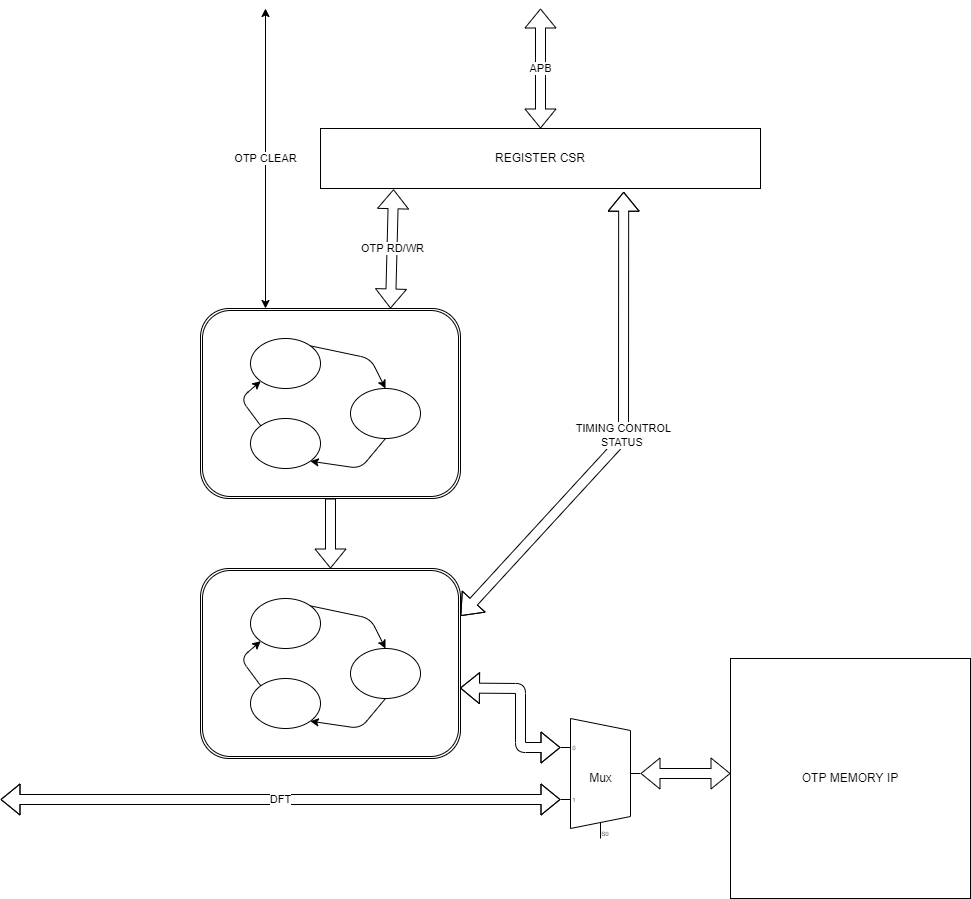

The diagram above was exported from draw.io. Its source (the exported page's mxGraphModel, read from the mxfile embedded in the PNG):
<mxGraphModel dx="898" dy="1785" grid="1" gridSize="10" guides="1" tooltips="1" connect="1" arrows="1" fold="1" page="1" pageScale="1" pageWidth="850" pageHeight="1100" math="0" shadow="0">
  <root>
    <mxCell id="0" />
    <mxCell id="1" parent="0" />
    <mxCell id="2" value="" style="shape=ext;double=1;rounded=1;whiteSpace=wrap;html=1;" parent="1" vertex="1">
      <mxGeometry x="240" y="300" width="260" height="190" as="geometry" />
    </mxCell>
    <mxCell id="3" value="" style="ellipse;whiteSpace=wrap;html=1;" parent="1" vertex="1">
      <mxGeometry x="290" y="330" width="70" height="50" as="geometry" />
    </mxCell>
    <mxCell id="4" value="" style="ellipse;whiteSpace=wrap;html=1;" parent="1" vertex="1">
      <mxGeometry x="390" y="380" width="70" height="50" as="geometry" />
    </mxCell>
    <mxCell id="5" value="" style="ellipse;whiteSpace=wrap;html=1;" parent="1" vertex="1">
      <mxGeometry x="290" y="410" width="70" height="50" as="geometry" />
    </mxCell>
    <mxCell id="6" value="" style="endArrow=classic;html=1;exitX=1;exitY=0;exitDx=0;exitDy=0;entryX=0.5;entryY=0;entryDx=0;entryDy=0;" parent="1" source="3" target="4" edge="1">
      <mxGeometry width="50" height="50" relative="1" as="geometry">
        <mxPoint x="410" y="480" as="sourcePoint" />
        <mxPoint x="460" y="430" as="targetPoint" />
        <Array as="points">
          <mxPoint x="410" y="350" />
        </Array>
      </mxGeometry>
    </mxCell>
    <mxCell id="7" value="" style="endArrow=classic;html=1;exitX=0.5;exitY=1;exitDx=0;exitDy=0;entryX=1;entryY=1;entryDx=0;entryDy=0;" parent="1" source="4" target="5" edge="1">
      <mxGeometry width="50" height="50" relative="1" as="geometry">
        <mxPoint x="410" y="480" as="sourcePoint" />
        <mxPoint x="460" y="430" as="targetPoint" />
        <Array as="points">
          <mxPoint x="400" y="460" />
        </Array>
      </mxGeometry>
    </mxCell>
    <mxCell id="8" value="" style="endArrow=classic;html=1;exitX=0;exitY=0;exitDx=0;exitDy=0;entryX=0;entryY=1;entryDx=0;entryDy=0;" parent="1" source="5" target="3" edge="1">
      <mxGeometry width="50" height="50" relative="1" as="geometry">
        <mxPoint x="410" y="480" as="sourcePoint" />
        <mxPoint x="460" y="430" as="targetPoint" />
        <Array as="points">
          <mxPoint x="280" y="390" />
        </Array>
      </mxGeometry>
    </mxCell>
    <mxCell id="9" value="" style="shape=ext;double=1;rounded=1;whiteSpace=wrap;html=1;" parent="1" vertex="1">
      <mxGeometry x="240" y="560" width="260" height="190" as="geometry" />
    </mxCell>
    <mxCell id="10" value="" style="ellipse;whiteSpace=wrap;html=1;" parent="1" vertex="1">
      <mxGeometry x="290" y="590" width="70" height="50" as="geometry" />
    </mxCell>
    <mxCell id="11" value="" style="ellipse;whiteSpace=wrap;html=1;" parent="1" vertex="1">
      <mxGeometry x="390" y="640" width="70" height="50" as="geometry" />
    </mxCell>
    <mxCell id="12" value="" style="ellipse;whiteSpace=wrap;html=1;" parent="1" vertex="1">
      <mxGeometry x="290" y="670" width="70" height="50" as="geometry" />
    </mxCell>
    <mxCell id="13" value="" style="endArrow=classic;html=1;exitX=1;exitY=0;exitDx=0;exitDy=0;entryX=0.5;entryY=0;entryDx=0;entryDy=0;" parent="1" source="10" target="11" edge="1">
      <mxGeometry width="50" height="50" relative="1" as="geometry">
        <mxPoint x="410" y="740" as="sourcePoint" />
        <mxPoint x="460" y="690" as="targetPoint" />
        <Array as="points">
          <mxPoint x="410" y="610" />
        </Array>
      </mxGeometry>
    </mxCell>
    <mxCell id="14" value="" style="endArrow=classic;html=1;exitX=0.5;exitY=1;exitDx=0;exitDy=0;entryX=1;entryY=1;entryDx=0;entryDy=0;" parent="1" source="11" target="12" edge="1">
      <mxGeometry width="50" height="50" relative="1" as="geometry">
        <mxPoint x="410" y="740" as="sourcePoint" />
        <mxPoint x="460" y="690" as="targetPoint" />
        <Array as="points">
          <mxPoint x="400" y="720" />
        </Array>
      </mxGeometry>
    </mxCell>
    <mxCell id="15" value="" style="endArrow=classic;html=1;exitX=0;exitY=0;exitDx=0;exitDy=0;entryX=0;entryY=1;entryDx=0;entryDy=0;" parent="1" source="12" target="10" edge="1">
      <mxGeometry width="50" height="50" relative="1" as="geometry">
        <mxPoint x="410" y="740" as="sourcePoint" />
        <mxPoint x="460" y="690" as="targetPoint" />
        <Array as="points">
          <mxPoint x="280" y="650" />
        </Array>
      </mxGeometry>
    </mxCell>
    <mxCell id="16" value="OTP MEMORY IP" style="whiteSpace=wrap;html=1;aspect=fixed;" parent="1" vertex="1">
      <mxGeometry x="770" y="650" width="240" height="240" as="geometry" />
    </mxCell>
    <mxCell id="17" value="Mux" style="shadow=0;dashed=0;align=center;html=1;strokeWidth=1;shape=mxgraph.electrical.abstract.mux2;" parent="1" vertex="1">
      <mxGeometry x="600" y="710" width="80" height="120" as="geometry" />
    </mxCell>
    <mxCell id="18" value="REGISTER CSR" style="rounded=0;whiteSpace=wrap;html=1;" parent="1" vertex="1">
      <mxGeometry x="360" y="120" width="440" height="60" as="geometry" />
    </mxCell>
    <mxCell id="19" value="APB" style="shape=flexArrow;endArrow=classic;startArrow=classic;html=1;entryX=0.5;entryY=0;entryDx=0;entryDy=0;" parent="1" target="18" edge="1">
      <mxGeometry width="100" height="100" relative="1" as="geometry">
        <mxPoint x="580" as="sourcePoint" />
        <mxPoint x="440" y="540" as="targetPoint" />
      </mxGeometry>
    </mxCell>
    <mxCell id="20" value="OTP RD/WR" style="shape=flexArrow;endArrow=classic;startArrow=classic;html=1;entryX=0.166;entryY=1.012;entryDx=0;entryDy=0;entryPerimeter=0;" parent="1" target="18" edge="1">
      <mxGeometry width="100" height="100" relative="1" as="geometry">
        <mxPoint x="430" y="300" as="sourcePoint" />
        <mxPoint x="550" y="350" as="targetPoint" />
      </mxGeometry>
    </mxCell>
    <mxCell id="21" value="TIMING CONTROL&lt;br&gt;STATUS&amp;nbsp;" style="shape=flexArrow;endArrow=classic;startArrow=classic;html=1;entryX=0.689;entryY=1.054;entryDx=0;entryDy=0;entryPerimeter=0;exitX=1;exitY=0.25;exitDx=0;exitDy=0;" parent="1" source="9" target="18" edge="1">
      <mxGeometry width="100" height="100" relative="1" as="geometry">
        <mxPoint x="450" y="450" as="sourcePoint" />
        <mxPoint x="550" y="350" as="targetPoint" />
        <Array as="points">
          <mxPoint x="663" y="430" />
        </Array>
      </mxGeometry>
    </mxCell>
    <mxCell id="24" value="DFT" style="shape=flexArrow;endArrow=classic;startArrow=classic;html=1;entryX=0;entryY=0.65;entryDx=0;entryDy=3;entryPerimeter=0;" parent="1" target="17" edge="1">
      <mxGeometry width="100" height="100" relative="1" as="geometry">
        <mxPoint x="40" y="791" as="sourcePoint" />
        <mxPoint x="290" y="800" as="targetPoint" />
        <Array as="points">
          <mxPoint x="310" y="791" />
        </Array>
      </mxGeometry>
    </mxCell>
    <mxCell id="25" value="" style="shape=flexArrow;endArrow=classic;startArrow=classic;html=1;entryX=0;entryY=0.21666666666666667;entryDx=0;entryDy=3;entryPerimeter=0;exitX=0.998;exitY=0.629;exitDx=0;exitDy=0;exitPerimeter=0;" parent="1" source="9" target="17" edge="1">
      <mxGeometry width="100" height="100" relative="1" as="geometry">
        <mxPoint x="450" y="440" as="sourcePoint" />
        <mxPoint x="550" y="340" as="targetPoint" />
        <Array as="points">
          <mxPoint x="560" y="680" />
          <mxPoint x="560" y="739" />
        </Array>
      </mxGeometry>
    </mxCell>
    <mxCell id="26" value="" style="shape=flexArrow;endArrow=classic;startArrow=classic;html=1;exitX=1;exitY=0.5;exitDx=0;exitDy=-5;exitPerimeter=0;" parent="1" source="17" edge="1">
      <mxGeometry width="100" height="100" relative="1" as="geometry">
        <mxPoint x="450" y="440" as="sourcePoint" />
        <mxPoint x="770" y="765" as="targetPoint" />
      </mxGeometry>
    </mxCell>
    <mxCell id="27" value="" style="shape=flexArrow;endArrow=classic;html=1;entryX=0.5;entryY=0;entryDx=0;entryDy=0;exitX=0.5;exitY=1;exitDx=0;exitDy=0;" parent="1" source="2" target="9" edge="1">
      <mxGeometry width="50" height="50" relative="1" as="geometry">
        <mxPoint x="480" y="420" as="sourcePoint" />
        <mxPoint x="530" y="370" as="targetPoint" />
      </mxGeometry>
    </mxCell>
    <mxCell id="28" value="OTP CLEAR" style="endArrow=classic;startArrow=classic;html=1;exitX=0.25;exitY=0;exitDx=0;exitDy=0;" parent="1" source="2" edge="1">
      <mxGeometry width="50" height="50" relative="1" as="geometry">
        <mxPoint x="480" y="420" as="sourcePoint" />
        <mxPoint x="305" as="targetPoint" />
      </mxGeometry>
    </mxCell>
  </root>
</mxGraphModel>